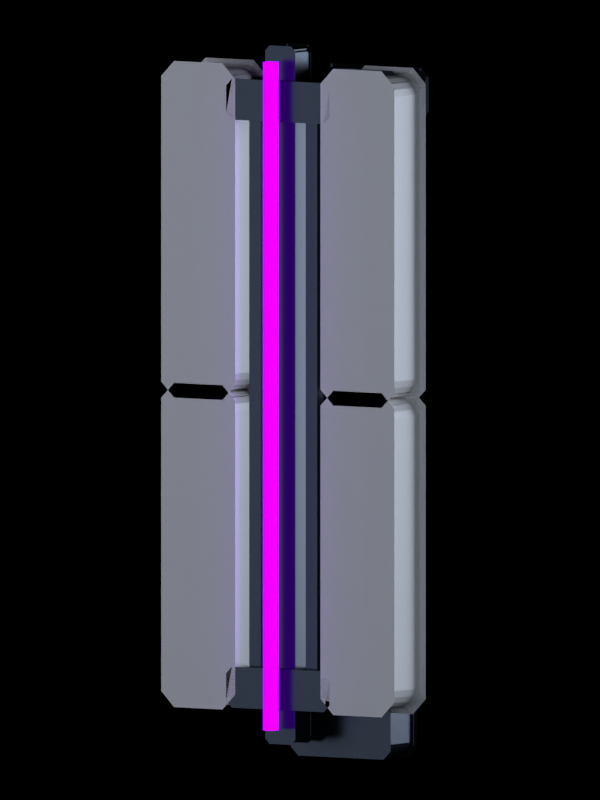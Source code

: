 # Source: MIKAGE_ZENITH_BLADE_STANDALONE_ASSET_V0_22.blend  (saved by Blender 5.1.30; exported with 4.5.12 LTS)
import bpy
from mathutils import Matrix  # noqa: F401  (used for matrix-valued properties, if any)

bpy.ops.wm.read_factory_settings(use_empty=True)
scene = bpy.context.scene
scene.name = 'ZENITH_BLADE_STANDALONE_V0_22'

# ---- collections
col_collection = bpy.data.collections.new('Collection'); scene.collection.children.link(col_collection)
col_mikage_hero_mount_eevee_v0_2_eight_drift_corrections = bpy.data.collections.new('MIKAGE_HERO_MOUNT_EEVEE_V0_2_EIGHT_DRIFT_CORRECTIONS'); scene.collection.children.link(col_mikage_hero_mount_eevee_v0_2_eight_drift_corrections)

# ---- materials (node trees are filled in below, after node groups)
mat_zb20_b4c_porcelain_hero_read = bpy.data.materials.new('ZB20_B4C_PORCELAIN_HERO_READ')
mat_zb20_b4c_porcelain_hero_read.diffuse_color = (0.8879, 0.855, 0.8228, 1.0)
mat_zb15_p3_single_core_violet = bpy.data.materials.new('ZB15_P3_SINGLE_CORE_VIOLET')
mat_zb20_titanium_loadpath_hero_read = bpy.data.materials.new('ZB20_TITANIUM_LOADPATH_HERO_READ')
mat_zb20_titanium_loadpath_hero_read.diffuse_color = (0.01764, 0.02416, 0.0356, 1.0)

# ---- material node trees
mat_zb20_b4c_porcelain_hero_read.use_nodes = True; mat_zb20_b4c_porcelain_hero_read.node_tree.nodes.clear()
_N = mat_zb20_b4c_porcelain_hero_read.node_tree.nodes; _L = mat_zb20_b4c_porcelain_hero_read.node_tree.links
n0 = _N.new('ShaderNodeBsdfPrincipled'); n0.name = 'Principled BSDF'; n0.location = (-200, 100)
n0.inputs[0].default_value = (0.8879, 0.855, 0.8228, 1.0)
n0.inputs[1].default_value = 0.02
n0.inputs[2].default_value = 0.44
n0.inputs[13].default_value = 0.34
n1 = _N.new('ShaderNodeOutputMaterial'); n1.name = 'Material Output'; n1.location = (200, 100)
_L.new(n0.outputs[0], n1.inputs[0])
n1.is_active_output = True
mat_zb15_p3_single_core_violet.use_nodes = True; mat_zb15_p3_single_core_violet.node_tree.nodes.clear()
_N = mat_zb15_p3_single_core_violet.node_tree.nodes; _L = mat_zb15_p3_single_core_violet.node_tree.links
n0 = _N.new('ShaderNodeOutputMaterial'); n0.name = 'Material Output'; n0.location = (0, 0)
n1 = _N.new('ShaderNodeEmission'); n1.name = 'Emission'; n1.location = (0, 0)
n1.inputs[0].default_value = (0.2747, 0.0, 1.0, 1.0)
n1.inputs[1].default_value = 7.0
_L.new(n1.outputs[0], n0.inputs[0])
n0.is_active_output = True
mat_zb20_titanium_loadpath_hero_read.use_nodes = True; mat_zb20_titanium_loadpath_hero_read.node_tree.nodes.clear()
_N = mat_zb20_titanium_loadpath_hero_read.node_tree.nodes; _L = mat_zb20_titanium_loadpath_hero_read.node_tree.links
n0 = _N.new('ShaderNodeBsdfPrincipled'); n0.name = 'Principled BSDF'; n0.location = (-200, 100)
n0.inputs[0].default_value = (0.01764, 0.02416, 0.0356, 1.0)
n0.inputs[1].default_value = 0.62
n0.inputs[2].default_value = 0.24
n0.inputs[13].default_value = 0.34
n1 = _N.new('ShaderNodeOutputMaterial'); n1.name = 'Material Output'; n1.location = (200, 100)
_L.new(n0.outputs[0], n1.inputs[0])
n1.is_active_output = True

# ---- world
world_zb22_standalone_void = bpy.data.worlds.new('ZB22_STANDALONE_VOID'); scene.world = world_zb22_standalone_void
world_zb22_standalone_void.use_nodes = True; world_zb22_standalone_void.node_tree.nodes.clear()
_N = world_zb22_standalone_void.node_tree.nodes; _L = world_zb22_standalone_void.node_tree.links
n0 = _N.new('ShaderNodeBackground'); n0.name = 'Background'; n0.location = (-200, 100)
n0.inputs[0].default_value = (0.0015, 0.0015, 0.0025, 1.0)
n0.inputs[1].default_value = 0.03
n1 = _N.new('ShaderNodeOutputWorld'); n1.name = 'World Output'; n1.location = (200, 100)
_L.new(n0.outputs[0], n1.inputs[0])
n1.is_active_output = True

# ---- cameras
cam_zb22_standalone_camera_data = bpy.data.cameras.new('ZB22_STANDALONE_CAMERA_DATA')
cam_zb22_standalone_camera_data.type = 'ORTHO'
cam_zb22_standalone_camera_data.ortho_scale = 1.289

# ---- lights
light_zb22_standalone_key_data = bpy.data.lights.new('ZB22_STANDALONE_KEY_DATA', 'AREA')
light_zb22_standalone_key_data.color = (0.78, 0.86, 1.0)
light_zb22_standalone_key_data.energy = 165.0
light_zb22_standalone_key_data.shape = 'DISK'
light_zb22_standalone_key_data.size = 4.0
light_zb22_standalone_fill_data = bpy.data.lights.new('ZB22_STANDALONE_FILL_DATA', 'AREA')
light_zb22_standalone_fill_data.color = (0.62, 0.72, 0.88)
light_zb22_standalone_fill_data.energy = 58.0
light_zb22_standalone_fill_data.shape = 'DISK'
light_zb22_standalone_fill_data.size = 3.0
light_zb22_standalone_edge_data = bpy.data.lights.new('ZB22_STANDALONE_EDGE_DATA', 'AREA')
light_zb22_standalone_edge_data.color = (0.72, 0.82, 1.0)
light_zb22_standalone_edge_data.energy = 210.0
light_zb22_standalone_edge_data.shape = 'DISK'
light_zb22_standalone_edge_data.size = 2.5

# ---- meshes
me_zb13_l_up_shell_mesh = bpy.data.meshes.new('ZB13_L_UP_SHELL_MESH')
me_zb13_l_up_shell_mesh.from_pydata([(-0.042, -0.045, -0.26), (0.042, -0.045, -0.26), (0.06, -0.045, -0.242), (0.06, -0.045, 0.242), (0.042, -0.045, 0.26), (-0.042, -0.045, 0.26), (-0.06, -0.045, 0.242), (-0.06, -0.045, -0.242), (-0.042, 0.045, -0.26), (0.042, 0.045, -0.26), (0.06, 0.045, -0.242), (0.06, 0.045, 0.242), (0.042, 0.045, 0.26), (-0.042, 0.045, 0.26), (-0.06, 0.045, 0.242), (-0.06, 0.045, -0.242)], [], [(0, 1, 2, 3, 4, 5, 6, 7), (15, 14, 13, 12, 11, 10, 9, 8), (0, 1, 9, 8), (1, 2, 10, 9), (2, 3, 11, 10), (3, 4, 12, 11), (4, 5, 13, 12), (5, 6, 14, 13), (6, 7, 15, 14), (7, 0, 8, 15)])
me_zb13_l_up_shell_mesh.materials.append(mat_zb20_b4c_porcelain_hero_read)
me_zb13_l_up_shell_mesh.update()
me_zb13_l_low_shell_mesh = bpy.data.meshes.new('ZB13_L_LOW_SHELL_MESH')
me_zb13_l_low_shell_mesh.from_pydata([(-0.042, -0.045, -0.25), (0.042, -0.045, -0.25), (0.06, -0.045, -0.232), (0.06, -0.045, 0.232), (0.042, -0.045, 0.25), (-0.042, -0.045, 0.25), (-0.06, -0.045, 0.232), (-0.06, -0.045, -0.232), (-0.042, 0.045, -0.25), (0.042, 0.045, -0.25), (0.06, 0.045, -0.232), (0.06, 0.045, 0.232), (0.042, 0.045, 0.25), (-0.042, 0.045, 0.25), (-0.06, 0.045, 0.232), (-0.06, 0.045, -0.232)], [], [(0, 1, 2, 3, 4, 5, 6, 7), (15, 14, 13, 12, 11, 10, 9, 8), (0, 1, 9, 8), (1, 2, 10, 9), (2, 3, 11, 10), (3, 4, 12, 11), (4, 5, 13, 12), (5, 6, 14, 13), (6, 7, 15, 14), (7, 0, 8, 15)])
me_zb13_l_low_shell_mesh.materials.append(mat_zb20_b4c_porcelain_hero_read)
me_zb13_l_low_shell_mesh.update()
me_zb13_r_up_shell_mesh = bpy.data.meshes.new('ZB13_R_UP_SHELL_MESH')
me_zb13_r_up_shell_mesh.from_pydata([(-0.042, -0.045, -0.26), (0.042, -0.045, -0.26), (0.06, -0.045, -0.242), (0.06, -0.045, 0.242), (0.042, -0.045, 0.26), (-0.042, -0.045, 0.26), (-0.06, -0.045, 0.242), (-0.06, -0.045, -0.242), (-0.042, 0.045, -0.26), (0.042, 0.045, -0.26), (0.06, 0.045, -0.242), (0.06, 0.045, 0.242), (0.042, 0.045, 0.26), (-0.042, 0.045, 0.26), (-0.06, 0.045, 0.242), (-0.06, 0.045, -0.242)], [], [(0, 1, 2, 3, 4, 5, 6, 7), (15, 14, 13, 12, 11, 10, 9, 8), (0, 1, 9, 8), (1, 2, 10, 9), (2, 3, 11, 10), (3, 4, 12, 11), (4, 5, 13, 12), (5, 6, 14, 13), (6, 7, 15, 14), (7, 0, 8, 15)])
me_zb13_r_up_shell_mesh.materials.append(mat_zb20_b4c_porcelain_hero_read)
me_zb13_r_up_shell_mesh.update()
me_zb13_r_low_shell_mesh = bpy.data.meshes.new('ZB13_R_LOW_SHELL_MESH')
me_zb13_r_low_shell_mesh.from_pydata([(-0.042, -0.045, -0.25), (0.042, -0.045, -0.25), (0.06, -0.045, -0.232), (0.06, -0.045, 0.232), (0.042, -0.045, 0.25), (-0.042, -0.045, 0.25), (-0.06, -0.045, 0.232), (-0.06, -0.045, -0.232), (-0.042, 0.045, -0.25), (0.042, 0.045, -0.25), (0.06, 0.045, -0.232), (0.06, 0.045, 0.232), (0.042, 0.045, 0.25), (-0.042, 0.045, 0.25), (-0.06, 0.045, 0.232), (-0.06, 0.045, -0.232)], [], [(0, 1, 2, 3, 4, 5, 6, 7), (15, 14, 13, 12, 11, 10, 9, 8), (0, 1, 9, 8), (1, 2, 10, 9), (2, 3, 11, 10), (3, 4, 12, 11), (4, 5, 13, 12), (5, 6, 14, 13), (6, 7, 15, 14), (7, 0, 8, 15)])
me_zb13_r_low_shell_mesh.materials.append(mat_zb20_b4c_porcelain_hero_read)
me_zb13_r_low_shell_mesh.update()
me_cube_238 = bpy.data.meshes.new('Cube.238')
me_cube_238.from_pydata([(-0.009, -0.009, -0.54), (-0.009, -0.009, 0.54), (-0.009, 0.009, -0.54), (-0.009, 0.009, 0.54), (0.009, -0.009, -0.54), (0.009, -0.009, 0.54), (0.009, 0.009, -0.54), (0.009, 0.009, 0.54)], [], [(0, 1, 3, 2), (2, 3, 7, 6), (6, 7, 5, 4), (4, 5, 1, 0), (2, 6, 4, 0), (7, 3, 1, 5)])
_uv = me_cube_238.uv_layers.new(name='UVMap')
_uv.uv.foreach_set('vector', [0.375, 0.0, 0.625, 0.0, 0.625, 0.25, 0.375, 0.25, 0.375, 0.25, 0.625, 0.25, 0.625, 0.5, 0.375, 0.5, 0.375, 0.5, 0.625, 0.5, 0.625, 0.75, 0.375, 0.75, 0.375, 0.75, 0.625, 0.75, 0.625, 1.0, 0.375, 1.0, 0.125, 0.5, 0.375, 0.5, 0.375, 0.75, 0.125, 0.75, 0.625, 0.5, 0.875, 0.5, 0.875, 0.75, 0.625, 0.75])
me_cube_238.materials.append(mat_zb15_p3_single_core_violet)
me_cube_238.update()
me_zb15_central_load_spine_mesh = bpy.data.meshes.new('ZB15_CENTRAL_LOAD_SPINE_MESH')
me_zb15_central_load_spine_mesh.from_pydata([(-0.019, -0.025, -0.56), (0.019, -0.025, -0.56), (0.025, -0.025, -0.554), (0.025, -0.025, 0.554), (0.019, -0.025, 0.56), (-0.019, -0.025, 0.56), (-0.025, -0.025, 0.554), (-0.025, -0.025, -0.554), (-0.019, 0.025, -0.56), (0.019, 0.025, -0.56), (0.025, 0.025, -0.554), (0.025, 0.025, 0.554), (0.019, 0.025, 0.56), (-0.019, 0.025, 0.56), (-0.025, 0.025, 0.554), (-0.025, 0.025, -0.554)], [], [(0, 1, 2, 3, 4, 5, 6, 7), (15, 14, 13, 12, 11, 10, 9, 8), (0, 1, 9, 8), (1, 2, 10, 9), (2, 3, 11, 10), (3, 4, 12, 11), (4, 5, 13, 12), (5, 6, 14, 13), (6, 7, 15, 14), (7, 0, 8, 15)])
me_zb15_central_load_spine_mesh.materials.append(mat_zb20_titanium_loadpath_hero_read)
me_zb15_central_load_spine_mesh.update()
me_zb15_recessed_rail_l_mesh = bpy.data.meshes.new('ZB15_RECESSED_RAIL_L_MESH')
me_zb15_recessed_rail_l_mesh.from_pydata([(-0.006, -0.0125, -0.48), (0.006, -0.0125, -0.48), (0.009, -0.0125, -0.477), (0.009, -0.0125, 0.477), (0.006, -0.0125, 0.48), (-0.006, -0.0125, 0.48), (-0.009, -0.0125, 0.477), (-0.009, -0.0125, -0.477), (-0.006, 0.0125, -0.48), (0.006, 0.0125, -0.48), (0.009, 0.0125, -0.477), (0.009, 0.0125, 0.477), (0.006, 0.0125, 0.48), (-0.006, 0.0125, 0.48), (-0.009, 0.0125, 0.477), (-0.009, 0.0125, -0.477)], [], [(0, 1, 2, 3, 4, 5, 6, 7), (15, 14, 13, 12, 11, 10, 9, 8), (0, 1, 9, 8), (1, 2, 10, 9), (2, 3, 11, 10), (3, 4, 12, 11), (4, 5, 13, 12), (5, 6, 14, 13), (6, 7, 15, 14), (7, 0, 8, 15)])
me_zb15_recessed_rail_l_mesh.materials.append(mat_zb20_titanium_loadpath_hero_read)
me_zb15_recessed_rail_l_mesh.update()
me_zb15_recessed_rail_r_mesh = bpy.data.meshes.new('ZB15_RECESSED_RAIL_R_MESH')
me_zb15_recessed_rail_r_mesh.from_pydata([(-0.006, -0.0125, -0.48), (0.006, -0.0125, -0.48), (0.009, -0.0125, -0.477), (0.009, -0.0125, 0.477), (0.006, -0.0125, 0.48), (-0.006, -0.0125, 0.48), (-0.009, -0.0125, 0.477), (-0.009, -0.0125, -0.477), (-0.006, 0.0125, -0.48), (0.006, 0.0125, -0.48), (0.009, 0.0125, -0.477), (0.009, 0.0125, 0.477), (0.006, 0.0125, 0.48), (-0.006, 0.0125, 0.48), (-0.009, 0.0125, 0.477), (-0.009, 0.0125, -0.477)], [], [(0, 1, 2, 3, 4, 5, 6, 7), (15, 14, 13, 12, 11, 10, 9, 8), (0, 1, 9, 8), (1, 2, 10, 9), (2, 3, 11, 10), (3, 4, 12, 11), (4, 5, 13, 12), (5, 6, 14, 13), (6, 7, 15, 14), (7, 0, 8, 15)])
me_zb15_recessed_rail_r_mesh.materials.append(mat_zb20_titanium_loadpath_hero_read)
me_zb15_recessed_rail_r_mesh.update()
me_zb15_upper_joint_collar_mesh = bpy.data.meshes.new('ZB15_UPPER_JOINT_COLLAR_MESH')
me_zb15_upper_joint_collar_mesh.from_pydata([(-0.087, -0.03, -0.0275), (0.087, -0.03, -0.0275), (0.095, -0.03, -0.0195), (0.095, -0.03, 0.0195), (0.087, -0.03, 0.0275), (-0.087, -0.03, 0.0275), (-0.095, -0.03, 0.0195), (-0.095, -0.03, -0.0195), (-0.087, 0.03, -0.0275), (0.087, 0.03, -0.0275), (0.095, 0.03, -0.0195), (0.095, 0.03, 0.0195), (0.087, 0.03, 0.0275), (-0.087, 0.03, 0.0275), (-0.095, 0.03, 0.0195), (-0.095, 0.03, -0.0195)], [], [(0, 1, 2, 3, 4, 5, 6, 7), (15, 14, 13, 12, 11, 10, 9, 8), (0, 1, 9, 8), (1, 2, 10, 9), (2, 3, 11, 10), (3, 4, 12, 11), (4, 5, 13, 12), (5, 6, 14, 13), (6, 7, 15, 14), (7, 0, 8, 15)])
me_zb15_upper_joint_collar_mesh.materials.append(mat_zb20_titanium_loadpath_hero_read)
me_zb15_upper_joint_collar_mesh.update()
me_zb15_lower_joint_collar_mesh = bpy.data.meshes.new('ZB15_LOWER_JOINT_COLLAR_MESH')
me_zb15_lower_joint_collar_mesh.from_pydata([(-0.087, -0.03, -0.0275), (0.087, -0.03, -0.0275), (0.095, -0.03, -0.0195), (0.095, -0.03, 0.0195), (0.087, -0.03, 0.0275), (-0.087, -0.03, 0.0275), (-0.095, -0.03, 0.0195), (-0.095, -0.03, -0.0195), (-0.087, 0.03, -0.0275), (0.087, 0.03, -0.0275), (0.095, 0.03, -0.0195), (0.095, 0.03, 0.0195), (0.087, 0.03, 0.0275), (-0.087, 0.03, 0.0275), (-0.095, 0.03, 0.0195), (-0.095, 0.03, -0.0195)], [], [(0, 1, 2, 3, 4, 5, 6, 7), (15, 14, 13, 12, 11, 10, 9, 8), (0, 1, 9, 8), (1, 2, 10, 9), (2, 3, 11, 10), (3, 4, 12, 11), (4, 5, 13, 12), (5, 6, 14, 13), (6, 7, 15, 14), (7, 0, 8, 15)])
me_zb15_lower_joint_collar_mesh.materials.append(mat_zb20_titanium_loadpath_hero_read)
me_zb15_lower_joint_collar_mesh.update()
me_zb15_guard_load_bridge_mesh = bpy.data.meshes.new('ZB15_GUARD_LOAD_BRIDGE_MESH')
me_zb15_guard_load_bridge_mesh.from_pydata([(-0.085, -0.0425, -0.035), (0.085, -0.0425, -0.035), (0.095, -0.0425, -0.025), (0.095, -0.0425, 0.025), (0.085, -0.0425, 0.035), (-0.085, -0.0425, 0.035), (-0.095, -0.0425, 0.025), (-0.095, -0.0425, -0.025), (-0.085, 0.0425, -0.035), (0.085, 0.0425, -0.035), (0.095, 0.0425, -0.025), (0.095, 0.0425, 0.025), (0.085, 0.0425, 0.035), (-0.085, 0.0425, 0.035), (-0.095, 0.0425, 0.025), (-0.095, 0.0425, -0.025)], [], [(0, 1, 2, 3, 4, 5, 6, 7), (15, 14, 13, 12, 11, 10, 9, 8), (0, 1, 9, 8), (1, 2, 10, 9), (2, 3, 11, 10), (3, 4, 12, 11), (4, 5, 13, 12), (5, 6, 14, 13), (6, 7, 15, 14), (7, 0, 8, 15)])
me_zb15_guard_load_bridge_mesh.materials.append(mat_zb20_titanium_loadpath_hero_read)
me_zb15_guard_load_bridge_mesh.update()
me_zb15_docking_load_tongue_mesh = bpy.data.meshes.new('ZB15_DOCKING_LOAD_TONGUE_MESH')
me_zb15_docking_load_tongue_mesh.from_pydata([(-0.08, -0.0375, -0.045), (0.08, -0.0375, -0.045), (0.09, -0.0375, -0.035), (0.09, -0.0375, 0.035), (0.08, -0.0375, 0.045), (-0.08, -0.0375, 0.045), (-0.09, -0.0375, 0.035), (-0.09, -0.0375, -0.035), (-0.08, 0.0375, -0.045), (0.08, 0.0375, -0.045), (0.09, 0.0375, -0.035), (0.09, 0.0375, 0.035), (0.08, 0.0375, 0.045), (-0.08, 0.0375, 0.045), (-0.09, 0.0375, 0.035), (-0.09, 0.0375, -0.035)], [], [(0, 1, 2, 3, 4, 5, 6, 7), (15, 14, 13, 12, 11, 10, 9, 8), (0, 1, 9, 8), (1, 2, 10, 9), (2, 3, 11, 10), (3, 4, 12, 11), (4, 5, 13, 12), (5, 6, 14, 13), (6, 7, 15, 14), (7, 0, 8, 15)])
me_zb15_docking_load_tongue_mesh.materials.append(mat_zb20_titanium_loadpath_hero_read)
me_zb15_docking_load_tongue_mesh.update()

# ---- objects
ob_zb22_standalone_root = bpy.data.objects.new('ZB22_STANDALONE_ROOT', None)
ob_zb22_standalone_camera = bpy.data.objects.new('ZB22_STANDALONE_CAMERA', cam_zb22_standalone_camera_data)
ob_zb22_standalone_key = bpy.data.objects.new('ZB22_STANDALONE_KEY', light_zb22_standalone_key_data)
ob_zb22_standalone_fill = bpy.data.objects.new('ZB22_STANDALONE_FILL', light_zb22_standalone_fill_data)
ob_zb22_standalone_edge = bpy.data.objects.new('ZB22_STANDALONE_EDGE', light_zb22_standalone_edge_data)
ob_zb13_phase_control = bpy.data.objects.new('ZB13_PHASE_CONTROL', None)
ob_zb13_l_up_shell = bpy.data.objects.new('ZB13_L_UP_SHELL', me_zb13_l_up_shell_mesh)
ob_zb13_l_low_shell = bpy.data.objects.new('ZB13_L_LOW_SHELL', me_zb13_l_low_shell_mesh)
ob_zb13_r_up_shell = bpy.data.objects.new('ZB13_R_UP_SHELL', me_zb13_r_up_shell_mesh)
ob_zb13_r_low_shell = bpy.data.objects.new('ZB13_R_LOW_SHELL', me_zb13_r_low_shell_mesh)
ob_zb13_p3_single_violet_core = bpy.data.objects.new('ZB13_P3_SINGLE_VIOLET_CORE', me_cube_238)
ob_zb15_central_load_spine = bpy.data.objects.new('ZB15_CENTRAL_LOAD_SPINE', me_zb15_central_load_spine_mesh)
ob_zb15_recessed_rail_l = bpy.data.objects.new('ZB15_RECESSED_RAIL_L', me_zb15_recessed_rail_l_mesh)
ob_zb15_recessed_rail_r = bpy.data.objects.new('ZB15_RECESSED_RAIL_R', me_zb15_recessed_rail_r_mesh)
ob_zb15_upper_joint_collar = bpy.data.objects.new('ZB15_UPPER_JOINT_COLLAR', me_zb15_upper_joint_collar_mesh)
ob_zb15_lower_joint_collar = bpy.data.objects.new('ZB15_LOWER_JOINT_COLLAR', me_zb15_lower_joint_collar_mesh)
ob_zb15_guard_load_bridge = bpy.data.objects.new('ZB15_GUARD_LOAD_BRIDGE', me_zb15_guard_load_bridge_mesh)
ob_zb15_docking_load_tongue = bpy.data.objects.new('ZB15_DOCKING_LOAD_TONGUE', me_zb15_docking_load_tongue_mesh)

# ---- transforms, parenting, visibility, modifiers, constraints
ob_zb22_standalone_root.location = (1.242, 0.5013, -1.609)
ob_zb22_standalone_camera.location = (3.772, -5.615, 0.5)
ob_zb22_standalone_camera.rotation_euler = (1.497, -4.651e-08, 0.5962)
ob_zb22_standalone_key.location = (-3.228, -4.214, 0.4605)
ob_zb22_standalone_key.rotation_euler = (1.484, 9.21e-08, -0.6511)
ob_zb22_standalone_fill.location = (3.372, -2.414, -2.98e-08)
ob_zb22_standalone_fill.rotation_euler = (1.571, -7.62e-08, 0.9561)
ob_zb22_standalone_edge.location = (1.972, 3.186, 0.3454)
ob_zb22_standalone_edge.rotation_euler = (1.48, 4.778e-08, 2.583)
ob_zb13_phase_control.location = (0.0, 0.0, 0.0)
ob_zb13_l_up_shell.parent = ob_zb22_standalone_root
ob_zb13_l_up_shell.location = (-1.425, -0.535, 1.88)
_m = ob_zb13_l_up_shell.modifiers.new('ZB15_SHARED_EDGE_BEVEL', 'BEVEL')
_m.width = 0.012
_m.width_pct = 0.012
_m.segments = 2
_m = ob_zb13_l_up_shell.modifiers.new('ZB21_CONTROLLED_CHAMFER', 'BEVEL')
_m.width = 0.009
_m.width_pct = 0.009
_m.segments = 3
_m.harden_normals = True
_m.miter_outer = 'MITER_ARC'
ob_zb13_l_low_shell.parent = ob_zb22_standalone_root
ob_zb13_l_low_shell.location = (-1.425, -0.535, 1.37)
_m = ob_zb13_l_low_shell.modifiers.new('ZB15_SHARED_EDGE_BEVEL', 'BEVEL')
_m.width = 0.012
_m.width_pct = 0.012
_m.segments = 2
_m = ob_zb13_l_low_shell.modifiers.new('ZB21_CONTROLLED_CHAMFER', 'BEVEL')
_m.width = 0.009
_m.width_pct = 0.009
_m.segments = 3
_m.harden_normals = True
_m.miter_outer = 'MITER_ARC'
ob_zb13_r_up_shell.parent = ob_zb22_standalone_root
ob_zb13_r_up_shell.location = (-1.115, -0.535, 1.88)
_m = ob_zb13_r_up_shell.modifiers.new('ZB15_SHARED_EDGE_BEVEL', 'BEVEL')
_m.width = 0.012
_m.width_pct = 0.012
_m.segments = 2
_m = ob_zb13_r_up_shell.modifiers.new('ZB21_CONTROLLED_CHAMFER', 'BEVEL')
_m.width = 0.009
_m.width_pct = 0.009
_m.segments = 3
_m.harden_normals = True
_m.miter_outer = 'MITER_ARC'
ob_zb13_r_low_shell.parent = ob_zb22_standalone_root
ob_zb13_r_low_shell.location = (-1.115, -0.535, 1.37)
_m = ob_zb13_r_low_shell.modifiers.new('ZB15_SHARED_EDGE_BEVEL', 'BEVEL')
_m.width = 0.012
_m.width_pct = 0.012
_m.segments = 2
_m = ob_zb13_r_low_shell.modifiers.new('ZB21_CONTROLLED_CHAMFER', 'BEVEL')
_m.width = 0.009
_m.width_pct = 0.009
_m.segments = 3
_m.harden_normals = True
_m.miter_outer = 'MITER_ARC'
ob_zb13_p3_single_violet_core.parent = ob_zb22_standalone_root
ob_zb13_p3_single_violet_core.location = (-1.27, -0.6, 1.62)
ob_zb15_central_load_spine.parent = ob_zb22_standalone_root
ob_zb15_central_load_spine.location = (-1.27, -0.548, 1.62)
_m = ob_zb15_central_load_spine.modifiers.new('ZB15_FUNCTIONAL_BEVEL', 'BEVEL')
_m.width = 0.006
_m.width_pct = 0.006
_m.segments = 2
_m = ob_zb15_central_load_spine.modifiers.new('ZB21_CONTROLLED_CHAMFER', 'BEVEL')
_m.width = 0.0042
_m.width_pct = 0.0042
_m.segments = 2
_m.harden_normals = True
_m.miter_outer = 'MITER_ARC'
ob_zb15_recessed_rail_l.parent = ob_zb22_standalone_root
ob_zb15_recessed_rail_l.location = (-1.325, -0.552, 1.62)
_m = ob_zb15_recessed_rail_l.modifiers.new('ZB15_FUNCTIONAL_BEVEL', 'BEVEL')
_m.width = 0.003
_m.width_pct = 0.003
_m.segments = 2
_m = ob_zb15_recessed_rail_l.modifiers.new('ZB21_CONTROLLED_CHAMFER', 'BEVEL')
_m.width = 0.002669
_m.width_pct = 0.002669
_m.segments = 2
_m.harden_normals = True
_m.miter_outer = 'MITER_ARC'
ob_zb15_recessed_rail_r.parent = ob_zb22_standalone_root
ob_zb15_recessed_rail_r.location = (-1.215, -0.552, 1.62)
_m = ob_zb15_recessed_rail_r.modifiers.new('ZB15_FUNCTIONAL_BEVEL', 'BEVEL')
_m.width = 0.003
_m.width_pct = 0.003
_m.segments = 2
_m = ob_zb15_recessed_rail_r.modifiers.new('ZB21_CONTROLLED_CHAMFER', 'BEVEL')
_m.width = 0.002669
_m.width_pct = 0.002669
_m.segments = 2
_m.harden_normals = True
_m.miter_outer = 'MITER_ARC'
ob_zb15_upper_joint_collar.parent = ob_zb22_standalone_root
ob_zb15_upper_joint_collar.location = (-1.27, -0.55, 2.095)
_m = ob_zb15_upper_joint_collar.modifiers.new('ZB15_FUNCTIONAL_BEVEL', 'BEVEL')
_m.width = 0.008
_m.width_pct = 0.008
_m.segments = 2
_m = ob_zb15_upper_joint_collar.modifiers.new('ZB21_CONTROLLED_CHAMFER', 'BEVEL')
_m.width = 0.0042
_m.width_pct = 0.0042
_m.segments = 2
_m.harden_normals = True
_m.miter_outer = 'MITER_ARC'
ob_zb15_lower_joint_collar.parent = ob_zb22_standalone_root
ob_zb15_lower_joint_collar.location = (-1.27, -0.55, 1.145)
_m = ob_zb15_lower_joint_collar.modifiers.new('ZB15_FUNCTIONAL_BEVEL', 'BEVEL')
_m.width = 0.008
_m.width_pct = 0.008
_m.segments = 2
_m = ob_zb15_lower_joint_collar.modifiers.new('ZB21_CONTROLLED_CHAMFER', 'BEVEL')
_m.width = 0.0042
_m.width_pct = 0.0042
_m.segments = 2
_m.harden_normals = True
_m.miter_outer = 'MITER_ARC'
ob_zb15_guard_load_bridge.parent = ob_zb22_standalone_root
ob_zb15_guard_load_bridge.location = (-1.185, -0.465, 2.105)
_m = ob_zb15_guard_load_bridge.modifiers.new('ZB15_FUNCTIONAL_BEVEL', 'BEVEL')
_m.width = 0.01
_m.width_pct = 0.01
_m.segments = 2
_m = ob_zb15_guard_load_bridge.modifiers.new('ZB21_CONTROLLED_CHAMFER', 'BEVEL')
_m.width = 0.0042
_m.width_pct = 0.0042
_m.segments = 2
_m.harden_normals = True
_m.miter_outer = 'MITER_ARC'
ob_zb15_docking_load_tongue.parent = ob_zb22_standalone_root
ob_zb15_docking_load_tongue.location = (-1.2, -0.465, 1.085)
_m = ob_zb15_docking_load_tongue.modifiers.new('ZB15_FUNCTIONAL_BEVEL', 'BEVEL')
_m.width = 0.01
_m.width_pct = 0.01
_m.segments = 2
_m = ob_zb15_docking_load_tongue.modifiers.new('ZB21_CONTROLLED_CHAMFER', 'BEVEL')
_m.width = 0.0042
_m.width_pct = 0.0042
_m.segments = 2
_m.harden_normals = True
_m.miter_outer = 'MITER_ARC'

# ---- collection membership
scene.collection.objects.link(ob_zb22_standalone_root)
scene.collection.objects.link(ob_zb22_standalone_camera)
scene.collection.objects.link(ob_zb22_standalone_key)
scene.collection.objects.link(ob_zb22_standalone_fill)
scene.collection.objects.link(ob_zb22_standalone_edge)
col_collection.objects.link(ob_zb13_phase_control)
col_collection.objects.link(ob_zb13_l_up_shell)
col_collection.objects.link(ob_zb13_l_low_shell)
col_collection.objects.link(ob_zb13_r_up_shell)
col_collection.objects.link(ob_zb13_r_low_shell)
col_collection.objects.link(ob_zb13_p3_single_violet_core)
col_collection.objects.link(ob_zb15_central_load_spine)
col_collection.objects.link(ob_zb15_recessed_rail_l)
col_collection.objects.link(ob_zb15_recessed_rail_r)
col_collection.objects.link(ob_zb15_upper_joint_collar)
col_collection.objects.link(ob_zb15_lower_joint_collar)
col_collection.objects.link(ob_zb15_guard_load_bridge)
col_collection.objects.link(ob_zb15_docking_load_tongue)

# ---- scene / render settings (as saved in the file)
scene.camera = ob_zb22_standalone_camera
scene.frame_start = 1; scene.frame_end = 90; scene.frame_set(61)
scene.render.engine = 'BLENDER_EEVEE_NEXT'
scene.render.resolution_x = 1800
scene.render.resolution_y = 2400
scene.render.fps = 30
scene.render.bake_bias = 0.0
scene.render.bake_samples = 0
scene.cycles.sampling_pattern = 'TABULATED_SOBOL'
scene.eevee.use_volume_custom_range = False
scene.eevee.use_raytracing = True
scene.view_settings.look = 'Medium High Contrast'
scene.view_settings.view_transform = 'Standard'
scene.view_settings.exposure = -1.15
bpy.context.view_layer.update()
